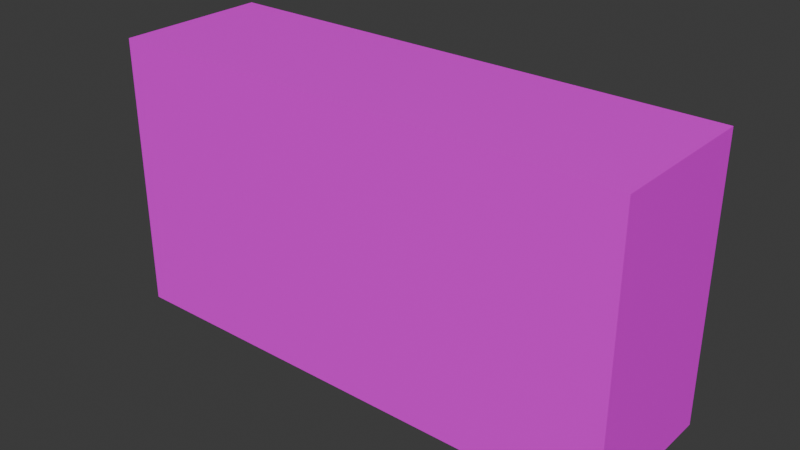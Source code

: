 # Source: Untitled.blend  (saved by Blender 5.1.30; exported with 4.5.12 LTS)
import bpy
from mathutils import Matrix  # noqa: F401  (used for matrix-valued properties, if any)

bpy.ops.wm.read_factory_settings(use_empty=True)
scene = bpy.context.scene
scene.name = 'Scene'

# ---- collections
col_collection = bpy.data.collections.new('Collection'); scene.collection.children.link(col_collection)

# ---- images (referenced by path relative to the original .blend; pixels are not part of the script)
import os
ASSET_DIR = os.environ.get("B2B_ASSET_DIR", "")  # directory of the original .blend (textures are referenced by path, not embedded)
HERE = os.path.dirname(os.path.abspath(__file__))  # packed textures are extracted next to this script under _unpacked/

def load_image(name, relpath, width, height, colorspace="sRGB"):
    """Load a texture the original file referenced (path relative to the .blend, or extracted next to this script)."""
    p = next((c for c in (os.path.join(HERE, relpath), os.path.join(ASSET_DIR, relpath)) if relpath and os.path.exists(c)), "")
    if p:
        img = bpy.data.images.load(p, check_existing=True)
        img.name = name
    else:  # same state as the original file: an image datablock whose file is absent (Cycles renders it pink)
        img = bpy.data.images.new(name, width, height)
        img.source = "FILE"
        img.filepath = "//" + (relpath or name)
    img.colorspace_settings.name = colorspace
    return img
img_agua2_png = load_image('agua2.png', 'agua2.png', 1024, 1024, 'sRGB')
img_basepecera_png = load_image('basepecera.png', 'basepecera.png', 1024, 1024, 'sRGB')
img_vidrio70_tga = load_image('vidrio70.tga', 'vidrio70.tga', 1024, 1024, 'sRGB')

# ---- materials (node trees are filled in below, after node groups)
mat_material_001 = bpy.data.materials.new('Material.001')
mat_material_002 = bpy.data.materials.new('Material.002')
mat_material_003 = bpy.data.materials.new('Material.003')

# ---- material node trees
mat_material_001.use_nodes = True; mat_material_001.node_tree.nodes.clear()
_N = mat_material_001.node_tree.nodes; _L = mat_material_001.node_tree.links
n0 = _N.new('ShaderNodeBsdfPrincipled'); n0.name = 'Principled BSDF'; n0.location = (-200, 100)
n1 = _N.new('ShaderNodeOutputMaterial'); n1.name = 'Material Output'; n1.location = (200, 100)
n2 = _N.new('ShaderNodeTexImage'); n2.name = 'Image Texture'; n2.location = (-490, 80)
n2.image = img_agua2_png
_L.new(n0.outputs[0], n1.inputs[0])
_L.new(n2.outputs[0], n0.inputs[0])
n1.is_active_output = True
mat_material_002.use_nodes = True; mat_material_002.node_tree.nodes.clear()
_N = mat_material_002.node_tree.nodes; _L = mat_material_002.node_tree.links
n0 = _N.new('ShaderNodeBsdfPrincipled'); n0.name = 'Principled BSDF'; n0.location = (-200, 100)
n1 = _N.new('ShaderNodeOutputMaterial'); n1.name = 'Material Output'; n1.location = (200, 100)
n2 = _N.new('ShaderNodeTexImage'); n2.name = 'Image Texture'; n2.location = (-490, 80)
n2.image = img_basepecera_png
_L.new(n0.outputs[0], n1.inputs[0])
_L.new(n2.outputs[0], n0.inputs[0])
n1.is_active_output = True
mat_material_003.use_nodes = True; mat_material_003.node_tree.nodes.clear()
_N = mat_material_003.node_tree.nodes; _L = mat_material_003.node_tree.links
n0 = _N.new('ShaderNodeBsdfPrincipled'); n0.name = 'Principled BSDF'; n0.location = (-200, 100)
n1 = _N.new('ShaderNodeOutputMaterial'); n1.name = 'Material Output'; n1.location = (200, 100)
n2 = _N.new('ShaderNodeTexImage'); n2.name = 'Image Texture'; n2.location = (-490, 80)
n2.image = img_vidrio70_tga
_L.new(n0.outputs[0], n1.inputs[0])
_L.new(n2.outputs[0], n0.inputs[0])
n1.is_active_output = True

# ---- world
world_world = bpy.data.worlds.new('World'); scene.world = world_world
world_world.use_nodes = True; world_world.node_tree.nodes.clear()
_N = world_world.node_tree.nodes; _L = world_world.node_tree.links
n0 = _N.new('ShaderNodeOutputWorld'); n0.name = 'World Output'; n0.location = (200, 100)
n1 = _N.new('ShaderNodeBackground'); n1.name = 'Background'; n1.location = (-200, 100)
n1.inputs[0].default_value = (0.05088, 0.05088, 0.05088, 1.0)
_L.new(n1.outputs[0], n0.inputs[0])
n0.is_active_output = True
world_world.color = (0.05088, 0.05088, 0.05088)
world_world.sun_shadow_jitter_overblur = 0.0

# ---- meshes
me_cube_001 = bpy.data.meshes.new('Cube.001')
me_cube_001.from_pydata([(-1.0, -1.0, -1.0), (-1.0, -1.0, 1.0), (-1.0, 1.0, -1.0), (-1.0, 1.0, 1.0), (1.0, -1.0, -1.0), (1.0, -1.0, 1.0), (1.0, 1.0, -1.0), (1.0, 1.0, 1.0)], [], [(0, 2, 3, 1), (2, 6, 7, 3), (6, 4, 5, 7), (4, 0, 1, 5), (2, 0, 4, 6), (7, 5, 1, 3)])
me_cube_001.polygons.foreach_set('material_index', [2, 2, 2, 2, 1, 0])
_uv = me_cube_001.uv_layers.new(name='UVMap')
_uv.uv.foreach_set('vector', [0.375, 0.0, 0.375, 0.25, 0.625, 0.25, 0.625, 0.0, 0.375, 0.25, 0.375, 0.5, 0.625, 0.5, 0.625, 0.25, 0.375, 0.5, 0.375, 0.75, 0.625, 0.75, 0.625, 0.5, 0.375, 0.75, 0.375, 1.0, 0.625, 1.0, 0.625, 0.75, 0.03328, 0.02566, 0.02799, 0.9566, 0.9782, 0.9519, 0.9782, 0.02801, 0.01722, 0.01878, 0.01451, 0.9835, 0.9928, 0.9713, 0.9901, 0.01066])
me_cube_001.materials.append(mat_material_001)
me_cube_001.materials.append(mat_material_002)
me_cube_001.materials.append(mat_material_003)
me_cube_001.update()

# ---- objects
ob_cube = bpy.data.objects.new('Cube', me_cube_001)

# ---- transforms, parenting, visibility, modifiers, constraints
ob_cube.location = (0.0, 0.0, 0.0)
ob_cube.scale = (8.37, 2.481, 4.442)

# ---- collection membership
col_collection.objects.link(ob_cube)

# ---- scene / render settings (as saved in the file)
scene.frame_start = 1; scene.frame_end = 250; scene.frame_set(1)
scene.render.engine = 'BLENDER_EEVEE_NEXT'
scene.render.bake_bias = 0.0
scene.render.bake_samples = 0
scene.cycles.sampling_pattern = 'TABULATED_SOBOL'
scene.eevee.use_volume_custom_range = False
bpy.context.view_layer.update()

# ---- added for rendering (the .blend has no active camera and no usable light): camera, sun
cam_auto = bpy.data.cameras.new('AutoCamera')
cam_auto.lens = 50.0
cam_auto.sensor_width = 36.0
cam_auto.clip_end = 1000.0
ob_auto_camera = bpy.data.objects.new('AutoCamera', cam_auto)
scene.collection.objects.link(ob_auto_camera)
ob_auto_camera.location = (18.1254, -21.7504, 14.5003)
ob_auto_camera.rotation_euler = (1.09748, -7.21219e-08, 0.694738)
scene.camera = ob_auto_camera
light_auto_sun = bpy.data.lights.new('AutoSun', 'SUN')
light_auto_sun.energy = 3.0
light_auto_sun.angle = 0.0523599
ob_auto_sun = bpy.data.objects.new('AutoSun', light_auto_sun)
scene.collection.objects.link(ob_auto_sun)
ob_auto_sun.rotation_euler = (0.872665, 0.174533, 0.523599)
bpy.context.view_layer.update()
